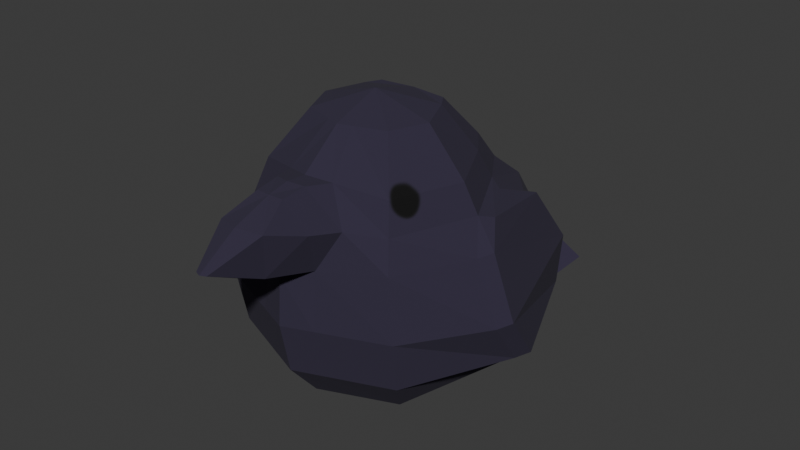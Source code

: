 # Source: crow.blend  (saved by Blender 4.1.24; exported with 4.5.12 LTS)
import bpy
from mathutils import Matrix  # noqa: F401  (used for matrix-valued properties, if any)

bpy.ops.wm.read_factory_settings(use_empty=True)
scene = bpy.context.scene
scene.name = 'Scene'

# ---- collections
col_collection = bpy.data.collections.new('Collection'); scene.collection.children.link(col_collection)

# ---- images (referenced by path relative to the original .blend; pixels are not part of the script)
import os
ASSET_DIR = os.environ.get("B2B_ASSET_DIR", "")  # directory of the original .blend (textures are referenced by path, not embedded)
HERE = os.path.dirname(os.path.abspath(__file__))  # packed textures are extracted next to this script under _unpacked/

def load_image(name, relpath, width, height, colorspace="sRGB"):
    """Load a texture the original file referenced (path relative to the .blend, or extracted next to this script)."""
    p = next((c for c in (os.path.join(HERE, relpath), os.path.join(ASSET_DIR, relpath)) if relpath and os.path.exists(c)), "")
    if p:
        img = bpy.data.images.load(p, check_existing=True)
        img.name = name
    else:  # same state as the original file: an image datablock whose file is absent (Cycles renders it pink)
        img = bpy.data.images.new(name, width, height)
        img.source = "FILE"
        img.filepath = "//" + (relpath or name)
    img.colorspace_settings.name = colorspace
    return img
img_crowmat = load_image('crowMat', '_unpacked/crowMat.456d9127.png', 1024, 1024, 'sRGB')

# ---- materials (node trees are filled in below, after node groups)
mat_material_001 = bpy.data.materials.new('Material.001')
mat_material_001.use_transparent_shadow = False

# ---- material node trees
mat_material_001.use_nodes = True; mat_material_001.node_tree.nodes.clear()
_N = mat_material_001.node_tree.nodes; _L = mat_material_001.node_tree.links
n0 = _N.new('ShaderNodeBsdfPrincipled'); n0.name = 'Principled BSDF'; n0.location = (10, 300)
n0.inputs[2].default_value = 1.0
n1 = _N.new('ShaderNodeOutputMaterial'); n1.name = 'Material Output'; n1.location = (300, 300)
n2 = _N.new('ShaderNodeTexImage'); n2.name = 'Image Texture'; n2.location = (-280, 271)
n2.image = img_crowmat
_L.new(n0.outputs[0], n1.inputs[0])
_L.new(n2.outputs[0], n0.inputs[0])
n1.is_active_output = True

# ---- world
world_world = bpy.data.worlds.new('World'); scene.world = world_world
world_world.use_nodes = True; world_world.node_tree.nodes.clear()
_N = world_world.node_tree.nodes; _L = world_world.node_tree.links
n0 = _N.new('ShaderNodeOutputWorld'); n0.name = 'World Output'; n0.location = (300, 300)
n1 = _N.new('ShaderNodeBackground'); n1.name = 'Background'; n1.location = (10, 300)
n1.inputs[0].default_value = (0.05088, 0.05088, 0.05088, 1.0)
_L.new(n1.outputs[0], n0.inputs[0])
n0.is_active_output = True
world_world.color = (0.05088, 0.05088, 0.05088)
world_world.use_sun_shadow = False
world_world.sun_shadow_jitter_overblur = 0.0

# ---- meshes
me_sphere = bpy.data.meshes.new('Sphere')
me_sphere.from_pydata([(0.08712, 0.07715, 0.5469), (0.1361, 0.1205, 0.4599), (0.1658, 0.2272, 0.3527), (0.1824, 0.3064, 0.2378), (0.1707, 0.3116, 0.13), (0.1342, 0.3206, 0.04894), (0.07833, 0.191, 0.0002386), (0.1179, 0.004659, 0.5433), (0.1903, 0.008441, 0.4552), (0.2429, -0.02168, 0.3413), (0.2882, -0.02221, 0.2212), (0.2836, 0.04664, 0.1273), (0.22, 0.16, 0.05075), (0.12, 0.07884, -0.0002857), (0.0873, -0.06487, 0.5416), (0.1377, -0.1229, 0.4538), (0.168, -0.1612, 0.339), (0.1878, -0.1731, 0.2218), (0.1813, -0.1554, 0.1214), (0.146, -0.1055, 0.0477), (0.08536, -0.02136, -3.173e-05), (0.0, -0.09332, 0.5416), (0.0, -0.1727, 0.4765), (0.0, -0.2411, 0.3171), (0.0, -0.248, 0.2221), (0.0, -0.2278, 0.1218), (0.0, -0.1663, 0.04858), (0.0, -0.05963, 0.0004436), (0.0, 0.08014, 0.0003313), (0.0, 0.004346, 0.5774), (0.0, 0.1088, 0.5493), (0.0, 0.2131, 0.4698), (0.0, 0.3389, 0.3492), (0.0, 0.4065, 0.2304), (0.0, 0.4043, 0.1263), (0.0, 0.3637, 0.04279), (0.0, 0.2409, 0.0006183), (0.02642, -0.04778, 0.0002965), (0.04518, -0.1475, 0.04831), (0.05612, -0.2054, 0.1217), (0.05812, -0.2248, 0.222), (0.05405, -0.2118, 0.3323), (0.04706, -0.1567, 0.4699), (0.02702, -0.08452, 0.5416), (0.0, -0.2542, 0.4704), (0.0, -0.4082, 0.3903), (0.01181, -0.4034, 0.3905), (0.02829, -0.2526, 0.4697), (0.151, 0.1448, 0.4053), (0.2166, 0.01363, 0.3993), (0.1529, -0.142, 0.3964), (0.0, 0.276, 0.4095), (0.08928, -0.1826, 0.4039), (0.0, -0.3301, 0.4416), (0.04705, -0.3154, 0.4371), (0.03529, -0.3062, 0.352), (0.0, -0.3185, 0.3453), (0.03086, -0.2042, 0.4757), (0.0, -0.2132, 0.4796), (0.07223, -0.2428, 0.4152), (0.1771, 0.1318, 0.3947), (0.1926, 0.2292, 0.3567), (0.2092, 0.3084, 0.2418), (0.1975, 0.3136, 0.134), (0.155, 0.3038, 0.05932), (0.2314, 0.04267, 0.3899), (0.2584, 0.005575, 0.3465), (0.3037, 0.005046, 0.2264), (0.299, 0.07389, 0.1325), (0.2294, 0.185, 0.06236), (0.09373, 0.3525, 0.04586), (0.112, 0.3683, 0.1282), (0.1178, 0.3668, 0.2341), (0.1096, 0.2934, 0.3509), (0.09471, 0.1772, 0.4649), (0.07021, 0.1033, 0.5481), (0.06581, 0.2263, 0.0004284), (0.1021, 0.2207, 0.4074), (0.0, 0.3528, 0.03847), (0.0, 0.3711, 0.0004811), (0.04717, 0.3616, 0.04124), (0.06581, 0.3449, 0.0003101), (0.0, 0.5161, 0.124), (0.0, 0.5486, 0.08606), (0.08968, 0.4905, 0.1268), (0.1367, 0.5062, 0.08589), (-0.08712, 0.07715, 0.5469), (-0.1361, 0.1205, 0.4599), (-0.1658, 0.2272, 0.3527), (-0.1824, 0.3064, 0.2378), (-0.1707, 0.3116, 0.13), (-0.1342, 0.3206, 0.04894), (-0.07833, 0.191, 0.0002386), (-0.1179, 0.004659, 0.5433), (-0.1903, 0.008441, 0.4552), (-0.2429, -0.02168, 0.3413), (-0.2882, -0.02221, 0.2212), (-0.2836, 0.04664, 0.1273), (-0.22, 0.16, 0.05075), (-0.12, 0.07884, -0.0002857), (-0.0873, -0.06487, 0.5416), (-0.1377, -0.1229, 0.4538), (-0.168, -0.1612, 0.339), (-0.1878, -0.1731, 0.2218), (-0.1813, -0.1554, 0.1214), (-0.146, -0.1055, 0.0477), (-0.08536, -0.02136, -3.173e-05), (-0.02642, -0.04778, 0.0002965), (-0.04518, -0.1475, 0.04831), (-0.05612, -0.2054, 0.1217), (-0.05812, -0.2248, 0.222), (-0.05405, -0.2118, 0.3323), (-0.04706, -0.1567, 0.4699), (-0.02702, -0.08452, 0.5416), (-0.01181, -0.4034, 0.3905), (-0.02829, -0.2526, 0.4697), (-0.151, 0.1448, 0.4053), (-0.2166, 0.01363, 0.3993), (-0.1529, -0.142, 0.3964), (-0.08928, -0.1826, 0.4039), (-0.04705, -0.3154, 0.4371), (-0.03529, -0.3062, 0.352), (-0.03086, -0.2042, 0.4757), (-0.07223, -0.2428, 0.4152), (-0.1771, 0.1318, 0.3947), (-0.1926, 0.2292, 0.3567), (-0.2092, 0.3084, 0.2418), (-0.1975, 0.3136, 0.134), (-0.155, 0.3038, 0.05932), (-0.2314, 0.04267, 0.3899), (-0.2584, 0.005575, 0.3465), (-0.3037, 0.005046, 0.2264), (-0.299, 0.07389, 0.1325), (-0.2294, 0.185, 0.06236), (-0.09373, 0.3525, 0.04586), (-0.112, 0.3683, 0.1282), (-0.1178, 0.3668, 0.2341), (-0.1096, 0.2934, 0.3509), (-0.09471, 0.1772, 0.4649), (-0.07021, 0.1033, 0.5481), (-0.06581, 0.2263, 0.0004284), (-0.1021, 0.2207, 0.4074), (-0.04717, 0.3616, 0.04124), (-0.06581, 0.3449, 0.0003101), (-0.08968, 0.4905, 0.1268), (-0.1367, 0.5062, 0.08589)], [], [(70, 71, 4, 5), (72, 73, 2, 3), (74, 75, 0, 1), (76, 70, 5, 6), (71, 72, 3, 4), (77, 74, 1, 48), (30, 29, 0, 75), (28, 36, 76, 6), (6, 5, 12, 13), (4, 3, 62, 63), (48, 1, 8, 49), (0, 29, 7), (28, 6, 13), (12, 5, 64, 69), (10, 11, 68, 67), (1, 0, 7, 8), (49, 8, 15, 50), (7, 29, 14), (28, 13, 20), (12, 11, 18, 19), (10, 9, 16, 17), (8, 7, 14, 15), (13, 12, 19, 20), (11, 10, 17, 18), (28, 20, 37, 27), (38, 39, 25, 26), (40, 41, 23, 24), (42, 43, 21, 22), (37, 38, 26, 27), (39, 40, 24, 25), (56, 55, 46, 45), (14, 29, 21, 43), (50, 15, 42, 52), (18, 17, 40, 39), (20, 19, 38, 37), (15, 14, 43, 42), (17, 16, 41, 40), (19, 18, 39, 38), (54, 47, 44, 53), (59, 57, 47, 54), (57, 58, 44, 47), (55, 59, 54, 46), (46, 54, 53, 45), (16, 50, 52, 41), (9, 49, 50, 16), (3, 2, 61, 62), (73, 77, 48, 2), (41, 52, 59, 55), (42, 22, 58, 57), (52, 42, 57, 59), (23, 41, 55, 56), (63, 62, 67, 68), (64, 63, 68, 69), (62, 61, 66, 67), (61, 60, 65, 66), (11, 12, 69, 68), (49, 9, 66, 65), (48, 49, 65, 60), (5, 4, 63, 64), (2, 48, 60, 61), (9, 10, 67, 66), (32, 51, 77, 73), (51, 31, 74, 77), (34, 33, 72, 71), (70, 76, 81, 80), (31, 30, 75, 74), (33, 32, 73, 72), (35, 34, 71, 70), (80, 81, 85, 84), (76, 36, 79, 81), (35, 70, 80, 78), (83, 82, 84, 85), (78, 80, 84, 82), (81, 79, 83, 85), (134, 91, 90, 135), (136, 89, 88, 137), (138, 87, 86, 139), (140, 92, 91, 134), (135, 90, 89, 136), (141, 116, 87, 138), (30, 139, 86, 29), (28, 92, 140, 36), (92, 99, 98, 91), (90, 127, 126, 89), (116, 117, 94, 87), (86, 93, 29), (28, 99, 92), (98, 133, 128, 91), (96, 131, 132, 97), (87, 94, 93, 86), (117, 118, 101, 94), (93, 100, 29), (28, 106, 99), (98, 105, 104, 97), (96, 103, 102, 95), (94, 101, 100, 93), (99, 106, 105, 98), (97, 104, 103, 96), (28, 27, 107, 106), (108, 26, 25, 109), (110, 24, 23, 111), (112, 22, 21, 113), (107, 27, 26, 108), (109, 25, 24, 110), (56, 45, 114, 121), (100, 113, 21, 29), (118, 119, 112, 101), (104, 109, 110, 103), (106, 107, 108, 105), (101, 112, 113, 100), (103, 110, 111, 102), (105, 108, 109, 104), (120, 53, 44, 115), (123, 120, 115, 122), (122, 115, 44, 58), (121, 114, 120, 123), (114, 45, 53, 120), (102, 111, 119, 118), (95, 102, 118, 117), (89, 126, 125, 88), (137, 88, 116, 141), (111, 121, 123, 119), (112, 122, 58, 22), (119, 123, 122, 112), (23, 56, 121, 111), (127, 132, 131, 126), (128, 133, 132, 127), (126, 131, 130, 125), (125, 130, 129, 124), (97, 132, 133, 98), (117, 129, 130, 95), (116, 124, 129, 117), (91, 128, 127, 90), (88, 125, 124, 116), (95, 130, 131, 96), (32, 137, 141, 51), (51, 141, 138, 31), (34, 135, 136, 33), (134, 142, 143, 140), (31, 138, 139, 30), (33, 136, 137, 32), (35, 134, 135, 34), (142, 144, 145, 143), (140, 143, 79, 36), (35, 78, 142, 134), (83, 145, 144, 82), (78, 82, 144, 142), (143, 145, 83, 79)])
_uv = me_sphere.uv_layers.new(name='UVMap')
_uv.uv.foreach_set('vector', [0.4375, 0.25, 0.4375, 0.375, 0.375, 0.375, 0.375, 0.25, 0.4375, 0.5, 0.4375, 0.625, 0.375, 0.625, 0.375, 0.5, 0.4375, 0.75, 0.4375, 0.8749, 0.375, 0.8749, 0.375, 0.75, 0.4375, 0.1251, 0.4375, 0.25, 0.375, 0.25, 0.375, 0.1251, 0.4375, 0.375, 0.4375, 0.5, 0.375, 0.5, 0.375, 0.375, 0.4375, 0.6875, 0.4375, 0.75, 0.375, 0.75, 0.375, 0.6875, 0.5, 0.8749, 0.4375, 0.9999, 0.375, 0.8749, 0.4375, 0.8749, 0.4375, 7.068e-05, 0.5, 0.1251, 0.4375, 0.1251, 0.375, 0.1251, 0.375, 0.1251, 0.375, 0.25, 0.25, 0.25, 0.25, 0.1251, 0.375, 0.375, 0.375, 0.5, 0.375, 0.5, 0.375, 0.375, 0.375, 0.6875, 0.375, 0.75, 0.25, 0.75, 0.25, 0.6875, 0.375, 0.8749, 0.3125, 0.9999, 0.25, 0.8749, 0.3125, 7.068e-05, 0.375, 0.1251, 0.25, 0.1251, 0.25, 0.25, 0.375, 0.25, 0.375, 0.25, 0.25, 0.25, 0.25, 0.5, 0.25, 0.375, 0.25, 0.375, 0.25, 0.5, 0.375, 0.75, 0.375, 0.8749, 0.25, 0.8749, 0.25, 0.75, 0.25, 0.6875, 0.25, 0.75, 0.1251, 0.75, 0.1251, 0.6875, 0.25, 0.8749, 0.1875, 0.9999, 0.1251, 0.8749, 0.1875, 7.068e-05, 0.25, 0.1251, 0.1251, 0.1251, 0.25, 0.25, 0.25, 0.375, 0.1251, 0.375, 0.1251, 0.25, 0.25, 0.5, 0.25, 0.625, 0.1251, 0.625, 0.1251, 0.5, 0.25, 0.75, 0.25, 0.8749, 0.1251, 0.8749, 0.1251, 0.75, 0.25, 0.1251, 0.25, 0.25, 0.1251, 0.25, 0.1251, 0.1251, 0.25, 0.375, 0.25, 0.5, 0.1251, 0.5, 0.1251, 0.375, 0.06256, 7.068e-05, 0.1251, 0.1251, 0.03876, 0.1251, 7.071e-05, 0.1251, 0.03876, 0.25, 0.03876, 0.375, 7.071e-05, 0.375, 7.071e-05, 0.25, 0.03876, 0.5, 0.03876, 0.625, 7.071e-05, 0.625, 7.071e-05, 0.5, 0.03876, 0.75, 0.03876, 0.8749, 7.071e-05, 0.8749, 7.071e-05, 0.75, 0.03876, 0.1251, 0.03876, 0.25, 7.071e-05, 0.25, 7.071e-05, 0.1251, 0.03876, 0.375, 0.03876, 0.5, 7.071e-05, 0.5, 7.071e-05, 0.375, 7.071e-05, 0.625, 0.03876, 0.625, 0.03876, 0.625, 7.071e-05, 0.625, 0.1251, 0.8749, 0.06256, 0.9999, 7.071e-05, 0.8749, 0.03876, 0.8749, 0.1251, 0.6875, 0.1251, 0.75, 0.03876, 0.75, 0.03876, 0.6875, 0.1251, 0.375, 0.1251, 0.5, 0.03876, 0.5, 0.03876, 0.375, 0.1251, 0.1251, 0.1251, 0.25, 0.03876, 0.25, 0.03876, 0.1251, 0.1251, 0.75, 0.1251, 0.8749, 0.03876, 0.8749, 0.03876, 0.75, 0.1251, 0.5, 0.1251, 0.625, 0.03876, 0.625, 0.03876, 0.5, 0.1251, 0.25, 0.1251, 0.375, 0.03876, 0.375, 0.03876, 0.25, 0.03876, 0.6875, 0.03876, 0.75, 7.071e-05, 0.75, 7.071e-05, 0.6875, 0.03876, 0.6875, 0.03876, 0.75, 0.03876, 0.75, 0.03876, 0.6875, 0.03876, 0.75, 7.071e-05, 0.75, 7.071e-05, 0.75, 0.03876, 0.75, 0.03876, 0.625, 0.03876, 0.6875, 0.03876, 0.6875, 0.03876, 0.625, 0.03876, 0.625, 0.03876, 0.6875, 7.071e-05, 0.6875, 7.071e-05, 0.625, 0.1251, 0.625, 0.1251, 0.6875, 0.03876, 0.6875, 0.03876, 0.625, 0.25, 0.625, 0.25, 0.6875, 0.1251, 0.6875, 0.1251, 0.625, 0.375, 0.5, 0.375, 0.625, 0.375, 0.625, 0.375, 0.5, 0.4375, 0.625, 0.4375, 0.6875, 0.375, 0.6875, 0.375, 0.625, 0.03876, 0.625, 0.03876, 0.6875, 0.03876, 0.6875, 0.03876, 0.625, 0.03876, 0.75, 7.071e-05, 0.75, 7.071e-05, 0.75, 0.03876, 0.75, 0.03876, 0.6875, 0.03876, 0.75, 0.03876, 0.75, 0.03876, 0.6875, 7.071e-05, 0.625, 0.03876, 0.625, 0.03876, 0.625, 7.071e-05, 0.625, 0.375, 0.375, 0.375, 0.5, 0.25, 0.5, 0.25, 0.375, 0.375, 0.25, 0.375, 0.375, 0.25, 0.375, 0.25, 0.25, 0.375, 0.5, 0.375, 0.625, 0.25, 0.625, 0.25, 0.5, 0.375, 0.625, 0.375, 0.6875, 0.25, 0.6875, 0.25, 0.625, 0.25, 0.375, 0.25, 0.25, 0.25, 0.25, 0.25, 0.375, 0.25, 0.6875, 0.25, 0.625, 0.25, 0.625, 0.25, 0.6875, 0.375, 0.6875, 0.25, 0.6875, 0.25, 0.6875, 0.375, 0.6875, 0.375, 0.25, 0.375, 0.375, 0.375, 0.375, 0.375, 0.25, 0.375, 0.625, 0.375, 0.6875, 0.375, 0.6875, 0.375, 0.625, 0.25, 0.625, 0.25, 0.5, 0.25, 0.5, 0.25, 0.625, 0.5, 0.625, 0.5, 0.6875, 0.4375, 0.6875, 0.4375, 0.625, 0.5, 0.6875, 0.5, 0.75, 0.4375, 0.75, 0.4375, 0.6875, 0.5, 0.375, 0.5, 0.5, 0.4375, 0.5, 0.4375, 0.375, 0.4375, 0.25, 0.4375, 0.1251, 0.4375, 0.1251, 0.4375, 0.25, 0.5, 0.75, 0.5, 0.8749, 0.4375, 0.8749, 0.4375, 0.75, 0.5, 0.5, 0.5, 0.625, 0.4375, 0.625, 0.4375, 0.5, 0.5, 0.25, 0.5, 0.375, 0.4375, 0.375, 0.4375, 0.25, 0.4375, 0.25, 0.4375, 0.1251, 0.4375, 0.1251, 0.4375, 0.25, 0.4375, 0.1251, 0.5, 0.1251, 0.5, 0.1251, 0.4375, 0.1251, 0.5, 0.25, 0.4375, 0.25, 0.4375, 0.25, 0.5, 0.25, 0.5, 0.1251, 0.5, 0.25, 0.4375, 0.25, 0.4375, 0.1251, 0.5, 0.25, 0.4375, 0.25, 0.4375, 0.25, 0.5, 0.25, 0.4375, 0.1251, 0.5, 0.1251, 0.5, 0.1251, 0.4375, 0.1251, 0.4375, 0.25, 0.375, 0.25, 0.375, 0.375, 0.4375, 0.375, 0.4375, 0.5, 0.375, 0.5, 0.375, 0.625, 0.4375, 0.625, 0.4375, 0.75, 0.375, 0.75, 0.375, 0.8749, 0.4375, 0.8749, 0.4375, 0.1251, 0.375, 0.1251, 0.375, 0.25, 0.4375, 0.25, 0.4375, 0.375, 0.375, 0.375, 0.375, 0.5, 0.4375, 0.5, 0.4375, 0.6875, 0.375, 0.6875, 0.375, 0.75, 0.4375, 0.75, 0.5, 0.8749, 0.4375, 0.8749, 0.375, 0.8749, 0.4375, 0.9999, 0.4375, 7.068e-05, 0.375, 0.1251, 0.4375, 0.1251, 0.5, 0.1251, 0.375, 0.1251, 0.25, 0.1251, 0.25, 0.25, 0.375, 0.25, 0.375, 0.375, 0.375, 0.375, 0.375, 0.5, 0.375, 0.5, 0.375, 0.6875, 0.25, 0.6875, 0.25, 0.75, 0.375, 0.75, 0.375, 0.8749, 0.25, 0.8749, 0.3125, 0.9999, 0.3125, 7.068e-05, 0.25, 0.1251, 0.375, 0.1251, 0.25, 0.25, 0.25, 0.25, 0.375, 0.25, 0.375, 0.25, 0.25, 0.5, 0.25, 0.5, 0.25, 0.375, 0.25, 0.375, 0.375, 0.75, 0.25, 0.75, 0.25, 0.8749, 0.375, 0.8749, 0.25, 0.6875, 0.1251, 0.6875, 0.1251, 0.75, 0.25, 0.75, 0.25, 0.8749, 0.1251, 0.8749, 0.1875, 0.9999, 0.1875, 7.068e-05, 0.1251, 0.1251, 0.25, 0.1251, 0.25, 0.25, 0.1251, 0.25, 0.1251, 0.375, 0.25, 0.375, 0.25, 0.5, 0.1251, 0.5, 0.1251, 0.625, 0.25, 0.625, 0.25, 0.75, 0.1251, 0.75, 0.1251, 0.8749, 0.25, 0.8749, 0.25, 0.1251, 0.1251, 0.1251, 0.1251, 0.25, 0.25, 0.25, 0.25, 0.375, 0.1251, 0.375, 0.1251, 0.5, 0.25, 0.5, 0.06256, 7.068e-05, 7.071e-05, 0.1251, 0.03876, 0.1251, 0.1251, 0.1251, 0.03876, 0.25, 7.071e-05, 0.25, 7.071e-05, 0.375, 0.03876, 0.375, 0.03876, 0.5, 7.071e-05, 0.5, 7.071e-05, 0.625, 0.03876, 0.625, 0.03876, 0.75, 7.071e-05, 0.75, 7.071e-05, 0.8749, 0.03876, 0.8749, 0.03876, 0.1251, 7.071e-05, 0.1251, 7.071e-05, 0.25, 0.03876, 0.25, 0.03876, 0.375, 7.071e-05, 0.375, 7.071e-05, 0.5, 0.03876, 0.5, 7.071e-05, 0.625, 7.071e-05, 0.625, 0.03876, 0.625, 0.03876, 0.625, 0.1251, 0.8749, 0.03876, 0.8749, 7.071e-05, 0.8749, 0.06256, 0.9999, 0.1251, 0.6875, 0.03876, 0.6875, 0.03876, 0.75, 0.1251, 0.75, 0.1251, 0.375, 0.03876, 0.375, 0.03876, 0.5, 0.1251, 0.5, 0.1251, 0.1251, 0.03876, 0.1251, 0.03876, 0.25, 0.1251, 0.25, 0.1251, 0.75, 0.03876, 0.75, 0.03876, 0.8749, 0.1251, 0.8749, 0.1251, 0.5, 0.03876, 0.5, 0.03876, 0.625, 0.1251, 0.625, 0.1251, 0.25, 0.03876, 0.25, 0.03876, 0.375, 0.1251, 0.375, 0.03876, 0.6875, 7.071e-05, 0.6875, 7.071e-05, 0.75, 0.03876, 0.75, 0.03876, 0.6875, 0.03876, 0.6875, 0.03876, 0.75, 0.03876, 0.75, 0.03876, 0.75, 0.03876, 0.75, 7.071e-05, 0.75, 7.071e-05, 0.75, 0.03876, 0.625, 0.03876, 0.625, 0.03876, 0.6875, 0.03876, 0.6875, 0.03876, 0.625, 7.071e-05, 0.625, 7.071e-05, 0.6875, 0.03876, 0.6875, 0.1251, 0.625, 0.03876, 0.625, 0.03876, 0.6875, 0.1251, 0.6875, 0.25, 0.625, 0.1251, 0.625, 0.1251, 0.6875, 0.25, 0.6875, 0.375, 0.5, 0.375, 0.5, 0.375, 0.625, 0.375, 0.625, 0.4375, 0.625, 0.375, 0.625, 0.375, 0.6875, 0.4375, 0.6875, 0.03876, 0.625, 0.03876, 0.625, 0.03876, 0.6875, 0.03876, 0.6875, 0.03876, 0.75, 0.03876, 0.75, 7.071e-05, 0.75, 7.071e-05, 0.75, 0.03876, 0.6875, 0.03876, 0.6875, 0.03876, 0.75, 0.03876, 0.75, 7.071e-05, 0.625, 7.071e-05, 0.625, 0.03876, 0.625, 0.03876, 0.625, 0.375, 0.375, 0.25, 0.375, 0.25, 0.5, 0.375, 0.5, 0.375, 0.25, 0.25, 0.25, 0.25, 0.375, 0.375, 0.375, 0.375, 0.5, 0.25, 0.5, 0.25, 0.625, 0.375, 0.625, 0.375, 0.625, 0.25, 0.625, 0.25, 0.6875, 0.375, 0.6875, 0.25, 0.375, 0.25, 0.375, 0.25, 0.25, 0.25, 0.25, 0.25, 0.6875, 0.25, 0.6875, 0.25, 0.625, 0.25, 0.625, 0.375, 0.6875, 0.375, 0.6875, 0.25, 0.6875, 0.25, 0.6875, 0.375, 0.25, 0.375, 0.25, 0.375, 0.375, 0.375, 0.375, 0.375, 0.625, 0.375, 0.625, 0.375, 0.6875, 0.375, 0.6875, 0.25, 0.625, 0.25, 0.625, 0.25, 0.5, 0.25, 0.5, 0.5, 0.625, 0.4375, 0.625, 0.4375, 0.6875, 0.5, 0.6875, 0.5, 0.6875, 0.4375, 0.6875, 0.4375, 0.75, 0.5, 0.75, 0.5, 0.375, 0.4375, 0.375, 0.4375, 0.5, 0.5, 0.5, 0.4375, 0.25, 0.4375, 0.25, 0.4375, 0.1251, 0.4375, 0.1251, 0.5, 0.75, 0.4375, 0.75, 0.4375, 0.8749, 0.5, 0.8749, 0.5, 0.5, 0.4375, 0.5, 0.4375, 0.625, 0.5, 0.625, 0.5, 0.25, 0.4375, 0.25, 0.4375, 0.375, 0.5, 0.375, 0.4375, 0.25, 0.4375, 0.25, 0.4375, 0.1251, 0.4375, 0.1251, 0.4375, 0.1251, 0.4375, 0.1251, 0.5, 0.1251, 0.5, 0.1251, 0.5, 0.25, 0.5, 0.25, 0.4375, 0.25, 0.4375, 0.25, 0.5, 0.1251, 0.4375, 0.1251, 0.4375, 0.25, 0.5, 0.25, 0.5, 0.25, 0.5, 0.25, 0.4375, 0.25, 0.4375, 0.25, 0.4375, 0.1251, 0.4375, 0.1251, 0.5, 0.1251, 0.5, 0.1251])
me_sphere.materials.append(mat_material_001)
me_sphere.update()

# ---- objects
ob_crowmesh = bpy.data.objects.new('crowMesh', me_sphere)

# ---- transforms, parenting, visibility, modifiers, constraints
ob_crowmesh.location = (0.0, 0.0, 0.0)

# ---- collection membership
col_collection.objects.link(ob_crowmesh)

# ---- scene / render settings (as saved in the file)
scene.frame_start = 1; scene.frame_end = 250; scene.frame_set(1)
scene.render.engine = 'BLENDER_EEVEE_NEXT'
scene.cycles.sampling_pattern = 'TABULATED_SOBOL'
scene.eevee.ray_tracing_options.trace_max_roughness = 0.0
bpy.context.view_layer.update()

# ---- added for rendering (the .blend has no active camera and no usable light): camera, sun
cam_auto = bpy.data.cameras.new('AutoCamera')
cam_auto.lens = 50.0
cam_auto.sensor_width = 36.0
cam_auto.clip_end = 1000.0
ob_auto_camera = bpy.data.objects.new('AutoCamera', cam_auto)
scene.collection.objects.link(ob_auto_camera)
ob_auto_camera.location = (1.17691, -1.3421, 1.23006)
ob_auto_camera.rotation_euler = (1.09748, -7.21219e-08, 0.694738)
scene.camera = ob_auto_camera
light_auto_sun = bpy.data.lights.new('AutoSun', 'SUN')
light_auto_sun.energy = 3.0
light_auto_sun.angle = 0.0523599
ob_auto_sun = bpy.data.objects.new('AutoSun', light_auto_sun)
scene.collection.objects.link(ob_auto_sun)
ob_auto_sun.rotation_euler = (0.872665, 0.174533, 0.523599)
bpy.context.view_layer.update()
